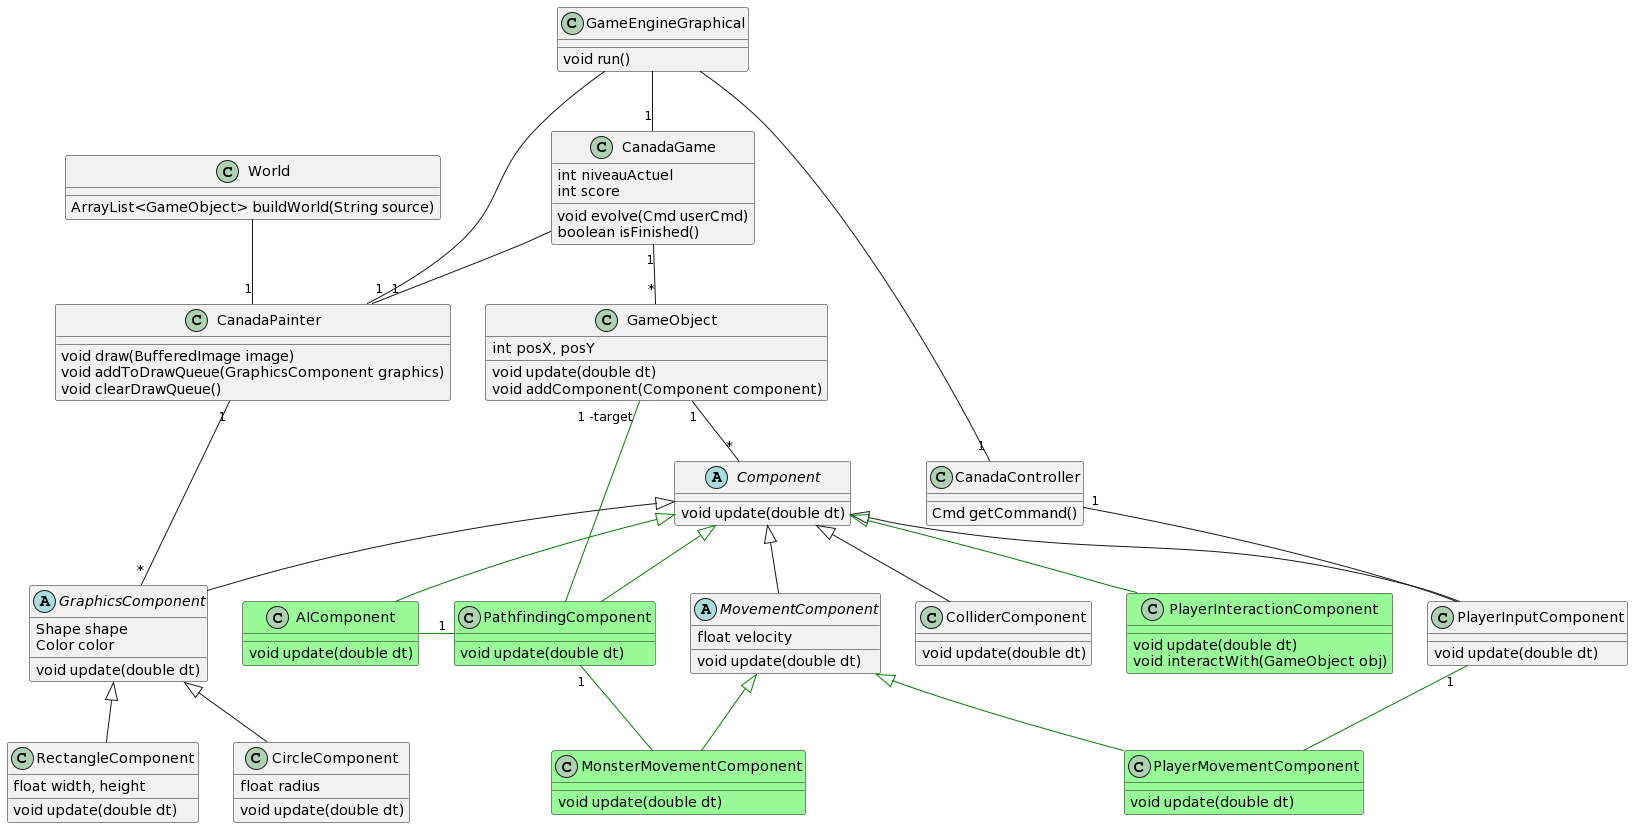

The diagram above was rendered by PlantUML. Its source (embedded in the PNG):
@startuml
class GameEngineGraphical {
void run()
}


class CanadaGame {
int niveauActuel
int score
void evolve(Cmd userCmd)
boolean isFinished()
}

class CanadaPainter {
void draw(BufferedImage image)
void addToDrawQueue(GraphicsComponent graphics)
void clearDrawQueue()
}

class CanadaController{
Cmd getCommand()
}

class World {
ArrayList<GameObject> buildWorld(String source)
}

class GameObject {
int posX, posY
void update(double dt)
void addComponent(Component component)
}

abstract class Component{
void update(double dt)
}

class PlayerInputComponent{
void update(double dt)
}

abstract class MovementComponent{
float velocity
void update(double dt)
}

class PlayerMovementComponent #palegreen{
void update(double dt)
}

class MonsterMovementComponent #palegreen{
void update(double dt)
}

class ColliderComponent{
void update(double dt)
}

class PathfindingComponent #palegreen{
void update(double dt)
}

class AIComponent #palegreen{
void update(double dt)
}

class PlayerInteractionComponent #palegreen{
void update(double dt)
void interactWith(GameObject obj)
}

abstract class GraphicsComponent{
Shape shape
Color color
void update(double dt)
}

class RectangleComponent{
float width, height
void update(double dt)
}

class CircleComponent{
float radius
void update(double dt)
}

GameEngineGraphical -- "1"CanadaGame
GameEngineGraphical -- "1"CanadaPainter
GameEngineGraphical -- "1"CanadaController 

CanadaGame "1"--"*"GameObject
CanadaGame --"1" CanadaPainter
World --"1" CanadaPainter

GameObject "1"--"*"Component

Component <|-- GraphicsComponent
Component <|-- PlayerInputComponent
Component <|-- MovementComponent
Component <|-- PathfindingComponent #green
Component <|-- ColliderComponent
Component <|-- AIComponent #green
Component <|-- PlayerInteractionComponent #green

GraphicsComponent <|-- RectangleComponent
GraphicsComponent <|-- CircleComponent

MovementComponent <|-- PlayerMovementComponent #green
MovementComponent <|-- MonsterMovementComponent #green

PlayerInputComponent "1"- PlayerMovementComponent #green
PathfindingComponent "1"- MonsterMovementComponent #green
AIComponent -"1" PathfindingComponent #green
GameObject "1 -target"-- PathfindingComponent #green

CanadaController "1"-- PlayerInputComponent
CanadaPainter "1"--"*" GraphicsComponent
@enduml